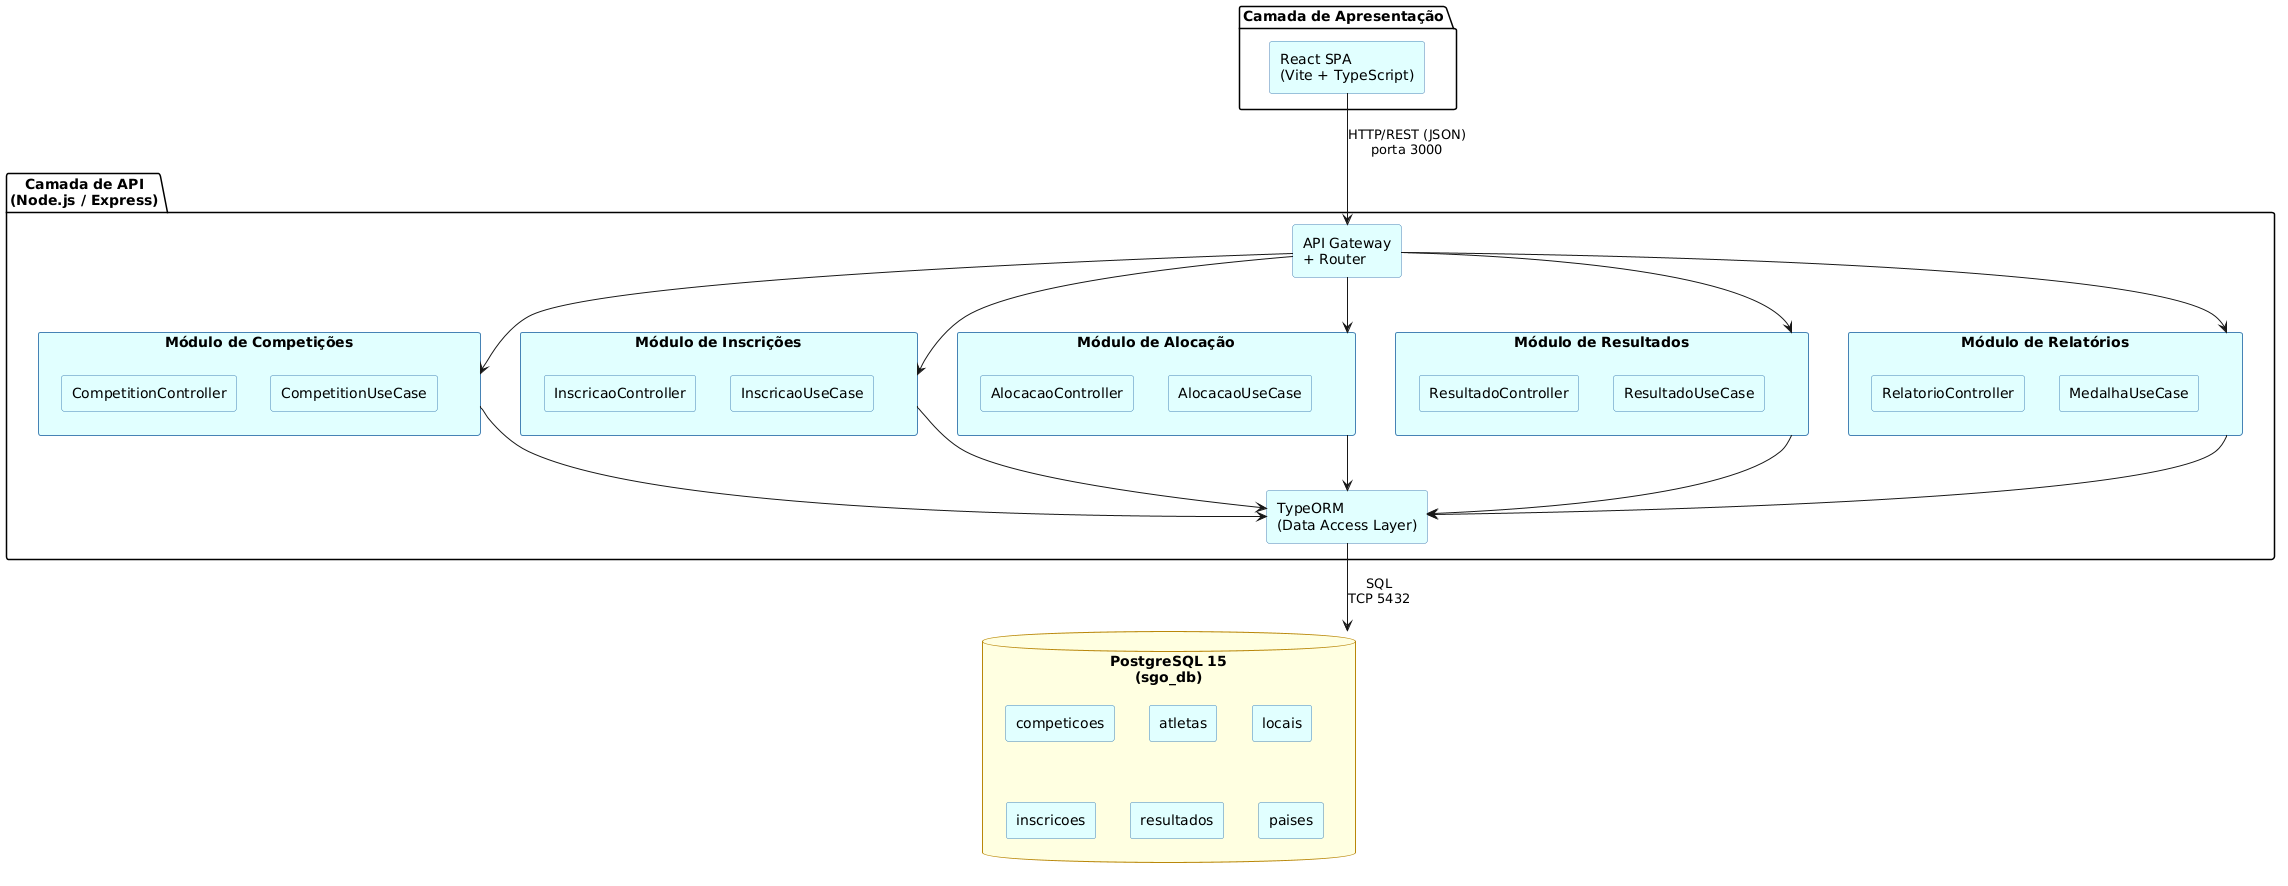

The diagram above was rendered by PlantUML. Its source (embedded in the PNG):
@startuml
skinparam componentStyle rectangle
skinparam component {
  BackgroundColor LightCyan
  BorderColor SteelBlue
}
skinparam database {
  BackgroundColor LightYellow
  BorderColor DarkGoldenRod
}

package "Camada de Apresentação" {
  [React SPA\n(Vite + TypeScript)] as SPA
}

package "Camada de API\n(Node.js / Express)" {
  [API Gateway\n+ Router] as Gateway

  component "Módulo de Competições" as ModComp {
    [CompetitionController]
    [CompetitionUseCase]
  }

  component "Módulo de Inscrições" as ModInsc {
    [InscricaoController]
    [InscricaoUseCase]
  }

  component "Módulo de Alocação" as ModAloc {
    [AlocacaoController]
    [AlocacaoUseCase]
  }

  component "Módulo de Resultados" as ModResult {
    [ResultadoController]
    [ResultadoUseCase]
  }

  component "Módulo de Relatórios" as ModRel {
    [RelatorioController]
    [MedalhaUseCase]
  }

  [TypeORM\n(Data Access Layer)] as ORM
}

database "PostgreSQL 15\n(sgo_db)" as DB {
  [competicoes]
  [atletas]
  [locais]
  [inscricoes]
  [resultados]
  [paises]
}

SPA --> Gateway : HTTP/REST (JSON)\nporta 3000
Gateway --> ModComp
Gateway --> ModInsc
Gateway --> ModAloc
Gateway --> ModResult
Gateway --> ModRel

ModComp --> ORM
ModInsc --> ORM
ModAloc --> ORM
ModResult --> ORM
ModRel --> ORM

ORM --> DB : SQL\nTCP 5432
@enduml